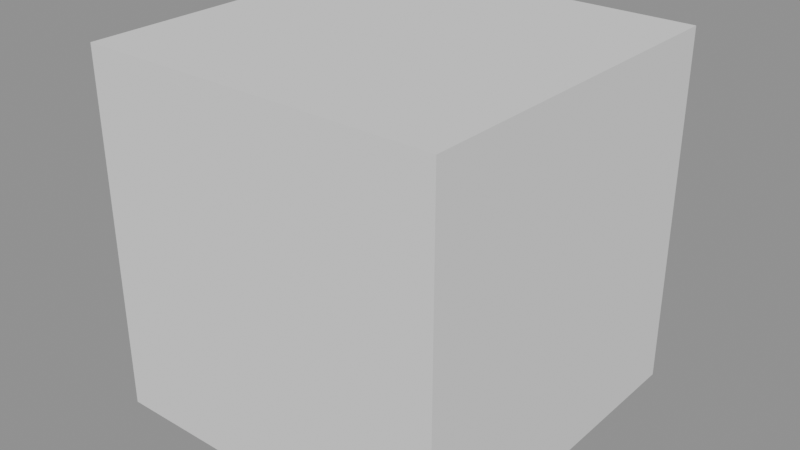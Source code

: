 # Source: blender-5.2.2-compressed.blend  (saved by Blender 5.2.45; exported with 4.5.12 LTS)
import bpy
from mathutils import Matrix  # noqa: F401  (used for matrix-valued properties, if any)

bpy.ops.wm.read_factory_settings(use_empty=True)
scene = bpy.context.scene
scene.name = 'Scene'

# ---- meshes
me_cube = bpy.data.meshes.new('Cube')
me_cube.from_pydata([(-1.0, -1.0, -1.0), (-1.0, -1.0, 1.0), (-1.0, 1.0, -1.0), (-1.0, 1.0, 1.0), (1.0, -1.0, -1.0), (1.0, -1.0, 1.0), (1.0, 1.0, -1.0), (1.0, 1.0, 1.0)], [], [(0, 1, 3, 2), (2, 3, 7, 6), (6, 7, 5, 4), (4, 5, 1, 0), (2, 6, 4, 0), (7, 3, 1, 5)])
_uv = me_cube.uv_layers.new(name='UVMap')
_uv.uv.foreach_set('vector', [0.375, 0.0, 0.625, 0.0, 0.625, 0.25, 0.375, 0.25, 0.375, 0.25, 0.625, 0.25, 0.625, 0.5, 0.375, 0.5, 0.375, 0.5, 0.625, 0.5, 0.625, 0.75, 0.375, 0.75, 0.375, 0.75, 0.625, 0.75, 0.625, 1.0, 0.375, 1.0, 0.125, 0.5, 0.375, 0.5, 0.375, 0.75, 0.125, 0.75, 0.625, 0.5, 0.875, 0.5, 0.875, 0.75, 0.625, 0.75])
me_cube.update()

# ---- objects
ob_cube = bpy.data.objects.new('Cube', me_cube)

# ---- transforms, parenting, visibility, modifiers, constraints
ob_cube.location = (0.0, 0.0, 0.0)

# ---- collection membership
scene.collection.objects.link(ob_cube)

# ---- scene / render settings (as saved in the file)
scene.frame_start = 1; scene.frame_end = 250; scene.frame_set(1)
scene.render.engine = 'BLENDER_EEVEE_NEXT'
scene.render.bake_bias = 0.0
scene.render.bake_samples = 0
scene.render.compositor_device = 'GPU'
scene.eevee.use_volume_custom_range = False
scene.eevee.fast_gi_thickness_near = 0.1
scene.eevee.fast_gi_thickness_far = 0.0
scene.eevee.ray_tracing_options.screen_trace_thickness = 0.1
bpy.context.view_layer.update()

# ---- added for rendering (the .blend has no active camera and no usable light): camera, sun + grey world if the file has none
cam_auto = bpy.data.cameras.new('AutoCamera')
cam_auto.lens = 50.0
cam_auto.sensor_width = 36.0
cam_auto.clip_end = 1000.0
ob_auto_camera = bpy.data.objects.new('AutoCamera', cam_auto)
scene.collection.objects.link(ob_auto_camera)
ob_auto_camera.location = (3.20507, -3.84609, 2.56406)
ob_auto_camera.rotation_euler = (1.09748, -7.21219e-08, 0.694738)
scene.camera = ob_auto_camera
light_auto_sun = bpy.data.lights.new('AutoSun', 'SUN')
light_auto_sun.energy = 3.0
light_auto_sun.angle = 0.0523599
ob_auto_sun = bpy.data.objects.new('AutoSun', light_auto_sun)
scene.collection.objects.link(ob_auto_sun)
ob_auto_sun.rotation_euler = (0.872665, 0.174533, 0.523599)
if scene.world is None:
    world_auto = bpy.data.worlds.new('AutoWorld')
    world_auto.color = (0.3, 0.3, 0.3)
    scene.world = world_auto
bpy.context.view_layer.update()
